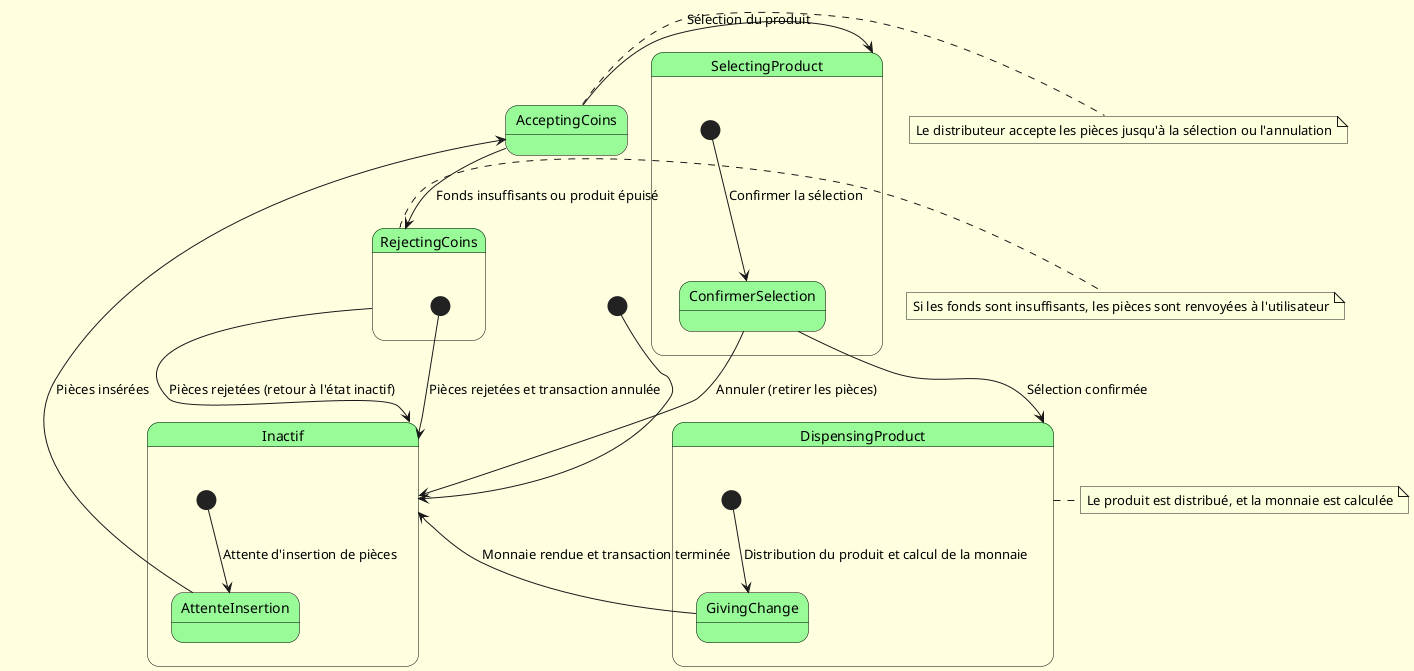

The diagram above was rendered by PlantUML. Its source (embedded in the PNG):
@startuml distributeur-automatique
skinparam backgroundColor LightYellow
skinparam state {
  StartColor MediumBlue
  EndColor Red
  BackgroundColor PaleGreen
  BorderColor Black
  FontName Arial
}

[*] --> Inactif

state Inactif {
  [*] --> AttenteInsertion : Attente d'insertion de pièces
  AttenteInsertion --> AcceptingCoins : Pièces insérées
}

state AcceptingCoins {
  AcceptingCoins --> SelectingProduct : Sélection du produit
  AcceptingCoins --> RejectingCoins : Fonds insuffisants ou produit épuisé
  RejectingCoins --> Inactif : Pièces rejetées (retour à l'état inactif)
}

state SelectingProduct {
  [*] --> ConfirmerSelection : Confirmer la sélection
  ConfirmerSelection --> DispensingProduct : Sélection confirmée
  ConfirmerSelection --> Inactif : Annuler (retirer les pièces)
}

state DispensingProduct {
  [*] --> GivingChange : Distribution du produit et calcul de la monnaie
  GivingChange --> Inactif : Monnaie rendue et transaction terminée
}

state RejectingCoins {
  [*] --> Inactif : Pièces rejetées et transaction annulée
}

note right of AcceptingCoins : Le distributeur accepte les pièces jusqu'à la sélection ou l'annulation
note right of DispensingProduct : Le produit est distribué, et la monnaie est calculée
note right of RejectingCoins : Si les fonds sont insuffisants, les pièces sont renvoyées à l'utilisateur
@enduml